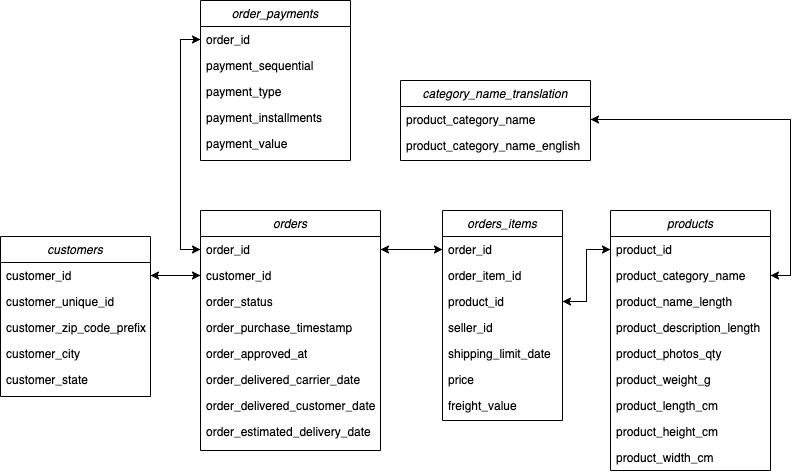

The diagram above was exported from draw.io. Its source (the exported page's mxGraphModel, read from the mxfile embedded in the PNG):
<mxGraphModel dx="1612" dy="820" grid="1" gridSize="10" guides="1" tooltips="1" connect="1" arrows="1" fold="1" page="1" pageScale="1" pageWidth="827" pageHeight="1169" math="0" shadow="0">
  <root>
    <mxCell id="WIyWlLk6GJQsqaUBKTNV-0" />
    <mxCell id="WIyWlLk6GJQsqaUBKTNV-1" parent="WIyWlLk6GJQsqaUBKTNV-0" />
    <mxCell id="zkfFHV4jXpPFQw0GAbJ--0" value="orders" style="swimlane;fontStyle=2;align=center;verticalAlign=top;childLayout=stackLayout;horizontal=1;startSize=26;horizontalStack=0;resizeParent=1;resizeLast=0;collapsible=1;marginBottom=0;rounded=0;shadow=0;strokeWidth=1;" parent="WIyWlLk6GJQsqaUBKTNV-1" vertex="1">
      <mxGeometry x="220" y="380" width="180" height="240" as="geometry">
        <mxRectangle x="230" y="140" width="160" height="26" as="alternateBounds" />
      </mxGeometry>
    </mxCell>
    <mxCell id="zkfFHV4jXpPFQw0GAbJ--1" value="order_id" style="text;align=left;verticalAlign=top;spacingLeft=4;spacingRight=4;overflow=hidden;rotatable=0;points=[[0,0.5],[1,0.5]];portConstraint=eastwest;" parent="zkfFHV4jXpPFQw0GAbJ--0" vertex="1">
      <mxGeometry y="26" width="180" height="26" as="geometry" />
    </mxCell>
    <mxCell id="zkfFHV4jXpPFQw0GAbJ--2" value="customer_id " style="text;align=left;verticalAlign=top;spacingLeft=4;spacingRight=4;overflow=hidden;rotatable=0;points=[[0,0.5],[1,0.5]];portConstraint=eastwest;rounded=0;shadow=0;html=0;" parent="zkfFHV4jXpPFQw0GAbJ--0" vertex="1">
      <mxGeometry y="52" width="180" height="26" as="geometry" />
    </mxCell>
    <mxCell id="OHs9tOWGPsO1PmlQY1eU-0" value="order_status" style="text;align=left;verticalAlign=top;spacingLeft=4;spacingRight=4;overflow=hidden;rotatable=0;points=[[0,0.5],[1,0.5]];portConstraint=eastwest;rounded=0;shadow=0;html=0;" vertex="1" parent="zkfFHV4jXpPFQw0GAbJ--0">
      <mxGeometry y="78" width="180" height="26" as="geometry" />
    </mxCell>
    <mxCell id="zkfFHV4jXpPFQw0GAbJ--3" value="order_purchase_timestamp" style="text;align=left;verticalAlign=top;spacingLeft=4;spacingRight=4;overflow=hidden;rotatable=0;points=[[0,0.5],[1,0.5]];portConstraint=eastwest;rounded=0;shadow=0;html=0;" parent="zkfFHV4jXpPFQw0GAbJ--0" vertex="1">
      <mxGeometry y="104" width="180" height="26" as="geometry" />
    </mxCell>
    <mxCell id="OHs9tOWGPsO1PmlQY1eU-1" value="order_approved_at" style="text;align=left;verticalAlign=top;spacingLeft=4;spacingRight=4;overflow=hidden;rotatable=0;points=[[0,0.5],[1,0.5]];portConstraint=eastwest;rounded=0;shadow=0;html=0;" vertex="1" parent="zkfFHV4jXpPFQw0GAbJ--0">
      <mxGeometry y="130" width="180" height="26" as="geometry" />
    </mxCell>
    <mxCell id="OHs9tOWGPsO1PmlQY1eU-2" value="order_delivered_carrier_date" style="text;align=left;verticalAlign=top;spacingLeft=4;spacingRight=4;overflow=hidden;rotatable=0;points=[[0,0.5],[1,0.5]];portConstraint=eastwest;rounded=0;shadow=0;html=0;" vertex="1" parent="zkfFHV4jXpPFQw0GAbJ--0">
      <mxGeometry y="156" width="180" height="26" as="geometry" />
    </mxCell>
    <mxCell id="OHs9tOWGPsO1PmlQY1eU-3" value="order_delivered_customer_date" style="text;align=left;verticalAlign=top;spacingLeft=4;spacingRight=4;overflow=hidden;rotatable=0;points=[[0,0.5],[1,0.5]];portConstraint=eastwest;rounded=0;shadow=0;html=0;" vertex="1" parent="zkfFHV4jXpPFQw0GAbJ--0">
      <mxGeometry y="182" width="180" height="26" as="geometry" />
    </mxCell>
    <mxCell id="OHs9tOWGPsO1PmlQY1eU-4" value="order_estimated_delivery_date" style="text;align=left;verticalAlign=top;spacingLeft=4;spacingRight=4;overflow=hidden;rotatable=0;points=[[0,0.5],[1,0.5]];portConstraint=eastwest;rounded=0;shadow=0;html=0;" vertex="1" parent="zkfFHV4jXpPFQw0GAbJ--0">
      <mxGeometry y="208" width="180" height="26" as="geometry" />
    </mxCell>
    <mxCell id="OHs9tOWGPsO1PmlQY1eU-7" value="orders_items" style="swimlane;fontStyle=2;align=center;verticalAlign=top;childLayout=stackLayout;horizontal=1;startSize=26;horizontalStack=0;resizeParent=1;resizeLast=0;collapsible=1;marginBottom=0;rounded=0;shadow=0;strokeWidth=1;" vertex="1" parent="WIyWlLk6GJQsqaUBKTNV-1">
      <mxGeometry x="462" y="380" width="120" height="210" as="geometry">
        <mxRectangle x="230" y="140" width="160" height="26" as="alternateBounds" />
      </mxGeometry>
    </mxCell>
    <mxCell id="OHs9tOWGPsO1PmlQY1eU-8" value="order_id" style="text;align=left;verticalAlign=top;spacingLeft=4;spacingRight=4;overflow=hidden;rotatable=0;points=[[0,0.5],[1,0.5]];portConstraint=eastwest;" vertex="1" parent="OHs9tOWGPsO1PmlQY1eU-7">
      <mxGeometry y="26" width="120" height="26" as="geometry" />
    </mxCell>
    <mxCell id="OHs9tOWGPsO1PmlQY1eU-9" value="order_item_id" style="text;align=left;verticalAlign=top;spacingLeft=4;spacingRight=4;overflow=hidden;rotatable=0;points=[[0,0.5],[1,0.5]];portConstraint=eastwest;rounded=0;shadow=0;html=0;" vertex="1" parent="OHs9tOWGPsO1PmlQY1eU-7">
      <mxGeometry y="52" width="120" height="26" as="geometry" />
    </mxCell>
    <mxCell id="OHs9tOWGPsO1PmlQY1eU-10" value="product_id" style="text;align=left;verticalAlign=top;spacingLeft=4;spacingRight=4;overflow=hidden;rotatable=0;points=[[0,0.5],[1,0.5]];portConstraint=eastwest;rounded=0;shadow=0;html=0;" vertex="1" parent="OHs9tOWGPsO1PmlQY1eU-7">
      <mxGeometry y="78" width="120" height="26" as="geometry" />
    </mxCell>
    <mxCell id="OHs9tOWGPsO1PmlQY1eU-11" value="seller_id" style="text;align=left;verticalAlign=top;spacingLeft=4;spacingRight=4;overflow=hidden;rotatable=0;points=[[0,0.5],[1,0.5]];portConstraint=eastwest;rounded=0;shadow=0;html=0;" vertex="1" parent="OHs9tOWGPsO1PmlQY1eU-7">
      <mxGeometry y="104" width="120" height="26" as="geometry" />
    </mxCell>
    <mxCell id="OHs9tOWGPsO1PmlQY1eU-12" value="shipping_limit_date" style="text;align=left;verticalAlign=top;spacingLeft=4;spacingRight=4;overflow=hidden;rotatable=0;points=[[0,0.5],[1,0.5]];portConstraint=eastwest;rounded=0;shadow=0;html=0;" vertex="1" parent="OHs9tOWGPsO1PmlQY1eU-7">
      <mxGeometry y="130" width="120" height="26" as="geometry" />
    </mxCell>
    <mxCell id="OHs9tOWGPsO1PmlQY1eU-13" value="price" style="text;align=left;verticalAlign=top;spacingLeft=4;spacingRight=4;overflow=hidden;rotatable=0;points=[[0,0.5],[1,0.5]];portConstraint=eastwest;rounded=0;shadow=0;html=0;" vertex="1" parent="OHs9tOWGPsO1PmlQY1eU-7">
      <mxGeometry y="156" width="120" height="26" as="geometry" />
    </mxCell>
    <mxCell id="OHs9tOWGPsO1PmlQY1eU-14" value="freight_value" style="text;align=left;verticalAlign=top;spacingLeft=4;spacingRight=4;overflow=hidden;rotatable=0;points=[[0,0.5],[1,0.5]];portConstraint=eastwest;rounded=0;shadow=0;html=0;" vertex="1" parent="OHs9tOWGPsO1PmlQY1eU-7">
      <mxGeometry y="182" width="120" height="26" as="geometry" />
    </mxCell>
    <mxCell id="OHs9tOWGPsO1PmlQY1eU-18" value="order_payments" style="swimlane;fontStyle=2;align=center;verticalAlign=top;childLayout=stackLayout;horizontal=1;startSize=26;horizontalStack=0;resizeParent=1;resizeLast=0;collapsible=1;marginBottom=0;rounded=0;shadow=0;strokeWidth=1;" vertex="1" parent="WIyWlLk6GJQsqaUBKTNV-1">
      <mxGeometry x="220" y="170" width="150" height="160" as="geometry">
        <mxRectangle x="230" y="140" width="160" height="26" as="alternateBounds" />
      </mxGeometry>
    </mxCell>
    <mxCell id="OHs9tOWGPsO1PmlQY1eU-20" value="order_id" style="text;align=left;verticalAlign=top;spacingLeft=4;spacingRight=4;overflow=hidden;rotatable=0;points=[[0,0.5],[1,0.5]];portConstraint=eastwest;" vertex="1" parent="OHs9tOWGPsO1PmlQY1eU-18">
      <mxGeometry y="26" width="150" height="26" as="geometry" />
    </mxCell>
    <mxCell id="OHs9tOWGPsO1PmlQY1eU-21" value="payment_sequential" style="text;align=left;verticalAlign=top;spacingLeft=4;spacingRight=4;overflow=hidden;rotatable=0;points=[[0,0.5],[1,0.5]];portConstraint=eastwest;rounded=0;shadow=0;html=0;" vertex="1" parent="OHs9tOWGPsO1PmlQY1eU-18">
      <mxGeometry y="52" width="150" height="26" as="geometry" />
    </mxCell>
    <mxCell id="OHs9tOWGPsO1PmlQY1eU-22" value="payment_type" style="text;align=left;verticalAlign=top;spacingLeft=4;spacingRight=4;overflow=hidden;rotatable=0;points=[[0,0.5],[1,0.5]];portConstraint=eastwest;rounded=0;shadow=0;html=0;" vertex="1" parent="OHs9tOWGPsO1PmlQY1eU-18">
      <mxGeometry y="78" width="150" height="26" as="geometry" />
    </mxCell>
    <mxCell id="OHs9tOWGPsO1PmlQY1eU-23" value="payment_installments" style="text;align=left;verticalAlign=top;spacingLeft=4;spacingRight=4;overflow=hidden;rotatable=0;points=[[0,0.5],[1,0.5]];portConstraint=eastwest;rounded=0;shadow=0;html=0;" vertex="1" parent="OHs9tOWGPsO1PmlQY1eU-18">
      <mxGeometry y="104" width="150" height="26" as="geometry" />
    </mxCell>
    <mxCell id="OHs9tOWGPsO1PmlQY1eU-24" value="payment_value" style="text;align=left;verticalAlign=top;spacingLeft=4;spacingRight=4;overflow=hidden;rotatable=0;points=[[0,0.5],[1,0.5]];portConstraint=eastwest;rounded=0;shadow=0;html=0;" vertex="1" parent="OHs9tOWGPsO1PmlQY1eU-18">
      <mxGeometry y="130" width="150" height="26" as="geometry" />
    </mxCell>
    <mxCell id="OHs9tOWGPsO1PmlQY1eU-29" value="customers" style="swimlane;fontStyle=2;align=center;verticalAlign=top;childLayout=stackLayout;horizontal=1;startSize=26;horizontalStack=0;resizeParent=1;resizeLast=0;collapsible=1;marginBottom=0;rounded=0;shadow=0;strokeWidth=1;" vertex="1" parent="WIyWlLk6GJQsqaUBKTNV-1">
      <mxGeometry x="20" y="406" width="150" height="160" as="geometry">
        <mxRectangle x="230" y="140" width="160" height="26" as="alternateBounds" />
      </mxGeometry>
    </mxCell>
    <mxCell id="OHs9tOWGPsO1PmlQY1eU-30" value="customer_id" style="text;align=left;verticalAlign=top;spacingLeft=4;spacingRight=4;overflow=hidden;rotatable=0;points=[[0,0.5],[1,0.5]];portConstraint=eastwest;" vertex="1" parent="OHs9tOWGPsO1PmlQY1eU-29">
      <mxGeometry y="26" width="150" height="26" as="geometry" />
    </mxCell>
    <mxCell id="OHs9tOWGPsO1PmlQY1eU-31" value="customer_unique_id" style="text;align=left;verticalAlign=top;spacingLeft=4;spacingRight=4;overflow=hidden;rotatable=0;points=[[0,0.5],[1,0.5]];portConstraint=eastwest;rounded=0;shadow=0;html=0;" vertex="1" parent="OHs9tOWGPsO1PmlQY1eU-29">
      <mxGeometry y="52" width="150" height="26" as="geometry" />
    </mxCell>
    <mxCell id="OHs9tOWGPsO1PmlQY1eU-32" value="customer_zip_code_prefix" style="text;align=left;verticalAlign=top;spacingLeft=4;spacingRight=4;overflow=hidden;rotatable=0;points=[[0,0.5],[1,0.5]];portConstraint=eastwest;rounded=0;shadow=0;html=0;" vertex="1" parent="OHs9tOWGPsO1PmlQY1eU-29">
      <mxGeometry y="78" width="150" height="26" as="geometry" />
    </mxCell>
    <mxCell id="OHs9tOWGPsO1PmlQY1eU-33" value="customer_city" style="text;align=left;verticalAlign=top;spacingLeft=4;spacingRight=4;overflow=hidden;rotatable=0;points=[[0,0.5],[1,0.5]];portConstraint=eastwest;rounded=0;shadow=0;html=0;" vertex="1" parent="OHs9tOWGPsO1PmlQY1eU-29">
      <mxGeometry y="104" width="150" height="26" as="geometry" />
    </mxCell>
    <mxCell id="OHs9tOWGPsO1PmlQY1eU-34" value="customer_state" style="text;align=left;verticalAlign=top;spacingLeft=4;spacingRight=4;overflow=hidden;rotatable=0;points=[[0,0.5],[1,0.5]];portConstraint=eastwest;rounded=0;shadow=0;html=0;" vertex="1" parent="OHs9tOWGPsO1PmlQY1eU-29">
      <mxGeometry y="130" width="150" height="26" as="geometry" />
    </mxCell>
    <mxCell id="OHs9tOWGPsO1PmlQY1eU-41" value="products" style="swimlane;fontStyle=2;align=center;verticalAlign=top;childLayout=stackLayout;horizontal=1;startSize=26;horizontalStack=0;resizeParent=1;resizeLast=0;collapsible=1;marginBottom=0;rounded=0;shadow=0;strokeWidth=1;" vertex="1" parent="WIyWlLk6GJQsqaUBKTNV-1">
      <mxGeometry x="630" y="380" width="160" height="260" as="geometry">
        <mxRectangle x="230" y="140" width="160" height="26" as="alternateBounds" />
      </mxGeometry>
    </mxCell>
    <mxCell id="OHs9tOWGPsO1PmlQY1eU-42" value="product_id" style="text;align=left;verticalAlign=top;spacingLeft=4;spacingRight=4;overflow=hidden;rotatable=0;points=[[0,0.5],[1,0.5]];portConstraint=eastwest;" vertex="1" parent="OHs9tOWGPsO1PmlQY1eU-41">
      <mxGeometry y="26" width="160" height="26" as="geometry" />
    </mxCell>
    <mxCell id="OHs9tOWGPsO1PmlQY1eU-43" value="product_category_name" style="text;align=left;verticalAlign=top;spacingLeft=4;spacingRight=4;overflow=hidden;rotatable=0;points=[[0,0.5],[1,0.5]];portConstraint=eastwest;rounded=0;shadow=0;html=0;" vertex="1" parent="OHs9tOWGPsO1PmlQY1eU-41">
      <mxGeometry y="52" width="160" height="26" as="geometry" />
    </mxCell>
    <mxCell id="OHs9tOWGPsO1PmlQY1eU-44" value="product_name_length" style="text;align=left;verticalAlign=top;spacingLeft=4;spacingRight=4;overflow=hidden;rotatable=0;points=[[0,0.5],[1,0.5]];portConstraint=eastwest;rounded=0;shadow=0;html=0;" vertex="1" parent="OHs9tOWGPsO1PmlQY1eU-41">
      <mxGeometry y="78" width="160" height="26" as="geometry" />
    </mxCell>
    <mxCell id="OHs9tOWGPsO1PmlQY1eU-45" value="product_description_length" style="text;align=left;verticalAlign=top;spacingLeft=4;spacingRight=4;overflow=hidden;rotatable=0;points=[[0,0.5],[1,0.5]];portConstraint=eastwest;rounded=0;shadow=0;html=0;" vertex="1" parent="OHs9tOWGPsO1PmlQY1eU-41">
      <mxGeometry y="104" width="160" height="26" as="geometry" />
    </mxCell>
    <mxCell id="OHs9tOWGPsO1PmlQY1eU-46" value="product_photos_qty" style="text;align=left;verticalAlign=top;spacingLeft=4;spacingRight=4;overflow=hidden;rotatable=0;points=[[0,0.5],[1,0.5]];portConstraint=eastwest;rounded=0;shadow=0;html=0;" vertex="1" parent="OHs9tOWGPsO1PmlQY1eU-41">
      <mxGeometry y="130" width="160" height="26" as="geometry" />
    </mxCell>
    <mxCell id="OHs9tOWGPsO1PmlQY1eU-47" value="product_weight_g" style="text;align=left;verticalAlign=top;spacingLeft=4;spacingRight=4;overflow=hidden;rotatable=0;points=[[0,0.5],[1,0.5]];portConstraint=eastwest;rounded=0;shadow=0;html=0;" vertex="1" parent="OHs9tOWGPsO1PmlQY1eU-41">
      <mxGeometry y="156" width="160" height="26" as="geometry" />
    </mxCell>
    <mxCell id="OHs9tOWGPsO1PmlQY1eU-48" value="product_length_cm" style="text;align=left;verticalAlign=top;spacingLeft=4;spacingRight=4;overflow=hidden;rotatable=0;points=[[0,0.5],[1,0.5]];portConstraint=eastwest;rounded=0;shadow=0;html=0;" vertex="1" parent="OHs9tOWGPsO1PmlQY1eU-41">
      <mxGeometry y="182" width="160" height="26" as="geometry" />
    </mxCell>
    <mxCell id="OHs9tOWGPsO1PmlQY1eU-49" value="product_height_cm" style="text;align=left;verticalAlign=top;spacingLeft=4;spacingRight=4;overflow=hidden;rotatable=0;points=[[0,0.5],[1,0.5]];portConstraint=eastwest;rounded=0;shadow=0;html=0;" vertex="1" parent="OHs9tOWGPsO1PmlQY1eU-41">
      <mxGeometry y="208" width="160" height="26" as="geometry" />
    </mxCell>
    <mxCell id="OHs9tOWGPsO1PmlQY1eU-50" value="product_width_cm" style="text;align=left;verticalAlign=top;spacingLeft=4;spacingRight=4;overflow=hidden;rotatable=0;points=[[0,0.5],[1,0.5]];portConstraint=eastwest;rounded=0;shadow=0;html=0;" vertex="1" parent="OHs9tOWGPsO1PmlQY1eU-41">
      <mxGeometry y="234" width="160" height="26" as="geometry" />
    </mxCell>
    <mxCell id="OHs9tOWGPsO1PmlQY1eU-51" value="category_name_translation" style="swimlane;fontStyle=2;align=center;verticalAlign=top;childLayout=stackLayout;horizontal=1;startSize=26;horizontalStack=0;resizeParent=1;resizeLast=0;collapsible=1;marginBottom=0;rounded=0;shadow=0;strokeWidth=1;" vertex="1" parent="WIyWlLk6GJQsqaUBKTNV-1">
      <mxGeometry x="420" y="250" width="190" height="80" as="geometry">
        <mxRectangle x="230" y="140" width="160" height="26" as="alternateBounds" />
      </mxGeometry>
    </mxCell>
    <mxCell id="OHs9tOWGPsO1PmlQY1eU-52" value="product_category_name" style="text;align=left;verticalAlign=top;spacingLeft=4;spacingRight=4;overflow=hidden;rotatable=0;points=[[0,0.5],[1,0.5]];portConstraint=eastwest;" vertex="1" parent="OHs9tOWGPsO1PmlQY1eU-51">
      <mxGeometry y="26" width="190" height="26" as="geometry" />
    </mxCell>
    <mxCell id="OHs9tOWGPsO1PmlQY1eU-53" value="product_category_name_english" style="text;align=left;verticalAlign=top;spacingLeft=4;spacingRight=4;overflow=hidden;rotatable=0;points=[[0,0.5],[1,0.5]];portConstraint=eastwest;rounded=0;shadow=0;html=0;" vertex="1" parent="OHs9tOWGPsO1PmlQY1eU-51">
      <mxGeometry y="52" width="190" height="26" as="geometry" />
    </mxCell>
    <mxCell id="OHs9tOWGPsO1PmlQY1eU-58" style="edgeStyle=orthogonalEdgeStyle;rounded=0;orthogonalLoop=1;jettySize=auto;html=1;exitX=1;exitY=0.5;exitDx=0;exitDy=0;entryX=0;entryY=0.5;entryDx=0;entryDy=0;" edge="1" parent="WIyWlLk6GJQsqaUBKTNV-1" source="OHs9tOWGPsO1PmlQY1eU-30" target="zkfFHV4jXpPFQw0GAbJ--2">
      <mxGeometry relative="1" as="geometry" />
    </mxCell>
    <mxCell id="OHs9tOWGPsO1PmlQY1eU-59" style="edgeStyle=orthogonalEdgeStyle;rounded=0;orthogonalLoop=1;jettySize=auto;html=1;exitX=0;exitY=0.5;exitDx=0;exitDy=0;entryX=1;entryY=0.5;entryDx=0;entryDy=0;" edge="1" parent="WIyWlLk6GJQsqaUBKTNV-1" source="zkfFHV4jXpPFQw0GAbJ--2" target="OHs9tOWGPsO1PmlQY1eU-30">
      <mxGeometry relative="1" as="geometry" />
    </mxCell>
    <mxCell id="OHs9tOWGPsO1PmlQY1eU-64" style="edgeStyle=orthogonalEdgeStyle;rounded=0;orthogonalLoop=1;jettySize=auto;html=1;exitX=0;exitY=0.5;exitDx=0;exitDy=0;entryX=0;entryY=0.5;entryDx=0;entryDy=0;" edge="1" parent="WIyWlLk6GJQsqaUBKTNV-1" source="OHs9tOWGPsO1PmlQY1eU-20" target="zkfFHV4jXpPFQw0GAbJ--1">
      <mxGeometry relative="1" as="geometry" />
    </mxCell>
    <mxCell id="OHs9tOWGPsO1PmlQY1eU-65" style="edgeStyle=orthogonalEdgeStyle;rounded=0;orthogonalLoop=1;jettySize=auto;html=1;exitX=0;exitY=0.5;exitDx=0;exitDy=0;entryX=0;entryY=0.5;entryDx=0;entryDy=0;" edge="1" parent="WIyWlLk6GJQsqaUBKTNV-1" source="zkfFHV4jXpPFQw0GAbJ--1" target="OHs9tOWGPsO1PmlQY1eU-20">
      <mxGeometry relative="1" as="geometry" />
    </mxCell>
    <mxCell id="OHs9tOWGPsO1PmlQY1eU-66" style="edgeStyle=orthogonalEdgeStyle;rounded=0;orthogonalLoop=1;jettySize=auto;html=1;exitX=1;exitY=0.5;exitDx=0;exitDy=0;entryX=0;entryY=0.5;entryDx=0;entryDy=0;" edge="1" parent="WIyWlLk6GJQsqaUBKTNV-1" source="OHs9tOWGPsO1PmlQY1eU-10" target="OHs9tOWGPsO1PmlQY1eU-42">
      <mxGeometry relative="1" as="geometry" />
    </mxCell>
    <mxCell id="OHs9tOWGPsO1PmlQY1eU-67" style="edgeStyle=orthogonalEdgeStyle;rounded=0;orthogonalLoop=1;jettySize=auto;html=1;exitX=0;exitY=0.5;exitDx=0;exitDy=0;entryX=1;entryY=0.5;entryDx=0;entryDy=0;" edge="1" parent="WIyWlLk6GJQsqaUBKTNV-1" source="OHs9tOWGPsO1PmlQY1eU-42" target="OHs9tOWGPsO1PmlQY1eU-10">
      <mxGeometry relative="1" as="geometry" />
    </mxCell>
    <mxCell id="OHs9tOWGPsO1PmlQY1eU-68" style="edgeStyle=orthogonalEdgeStyle;rounded=0;orthogonalLoop=1;jettySize=auto;html=1;exitX=1;exitY=0.5;exitDx=0;exitDy=0;entryX=1;entryY=0.5;entryDx=0;entryDy=0;" edge="1" parent="WIyWlLk6GJQsqaUBKTNV-1" source="OHs9tOWGPsO1PmlQY1eU-43" target="OHs9tOWGPsO1PmlQY1eU-52">
      <mxGeometry relative="1" as="geometry" />
    </mxCell>
    <mxCell id="OHs9tOWGPsO1PmlQY1eU-69" style="edgeStyle=orthogonalEdgeStyle;rounded=0;orthogonalLoop=1;jettySize=auto;html=1;exitX=1;exitY=0.5;exitDx=0;exitDy=0;entryX=1;entryY=0.5;entryDx=0;entryDy=0;" edge="1" parent="WIyWlLk6GJQsqaUBKTNV-1" source="OHs9tOWGPsO1PmlQY1eU-52" target="OHs9tOWGPsO1PmlQY1eU-43">
      <mxGeometry relative="1" as="geometry" />
    </mxCell>
    <mxCell id="OHs9tOWGPsO1PmlQY1eU-70" style="edgeStyle=orthogonalEdgeStyle;rounded=0;orthogonalLoop=1;jettySize=auto;html=1;exitX=1;exitY=0.5;exitDx=0;exitDy=0;entryX=0;entryY=0.5;entryDx=0;entryDy=0;" edge="1" parent="WIyWlLk6GJQsqaUBKTNV-1" source="zkfFHV4jXpPFQw0GAbJ--1" target="OHs9tOWGPsO1PmlQY1eU-8">
      <mxGeometry relative="1" as="geometry" />
    </mxCell>
    <mxCell id="OHs9tOWGPsO1PmlQY1eU-71" style="edgeStyle=orthogonalEdgeStyle;rounded=0;orthogonalLoop=1;jettySize=auto;html=1;exitX=0;exitY=0.5;exitDx=0;exitDy=0;entryX=1;entryY=0.5;entryDx=0;entryDy=0;" edge="1" parent="WIyWlLk6GJQsqaUBKTNV-1" source="OHs9tOWGPsO1PmlQY1eU-8" target="zkfFHV4jXpPFQw0GAbJ--1">
      <mxGeometry relative="1" as="geometry" />
    </mxCell>
  </root>
</mxGraphModel>